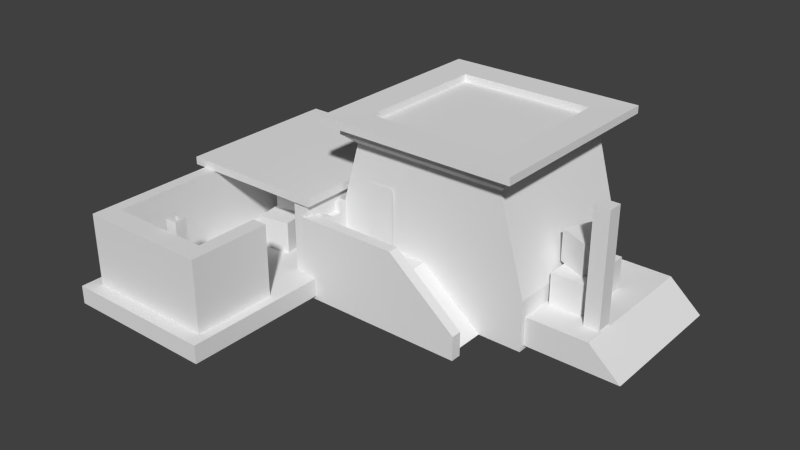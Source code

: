 # Source: harmeria_Egipcia.blend  (saved by Blender 2.70.0; exported with 4.5.12 LTS)
import bpy
from mathutils import Matrix  # noqa: F401  (used for matrix-valued properties, if any)

bpy.ops.wm.read_factory_settings(use_empty=True)
scene = bpy.context.scene
scene.name = 'Scene'

# ---- collections
col_collection_1 = bpy.data.collections.new('Collection 1'); scene.collection.children.link(col_collection_1)

# ---- world
world_world = bpy.data.worlds.new('World'); scene.world = world_world
world_world.color = (0.05088, 0.05088, 0.05088)
world_world.use_sun_shadow = False
world_world.sun_shadow_jitter_overblur = 0.0
world_world.cycles.sampling_method = 'MANUAL'
world_world.cycles.sample_map_resolution = 256

# ---- meshes
me_cube_013 = bpy.data.meshes.new('Cube.013')
me_cube_013.from_pydata([(-1.0, -1.0, -1.0), (-1.0, 1.0, -1.0), (1.0, 1.0, -1.0), (1.0, -1.0, -1.0), (-1.0, -1.0, 1.0), (-1.0, 1.0, 1.0), (1.0, 1.0, 1.0), (1.0, -1.0, 1.0)], [], [(4, 5, 1, 0), (5, 6, 2, 1), (6, 7, 3, 2), (7, 4, 0, 3), (0, 1, 2, 3), (7, 6, 5, 4)])
_uv = me_cube_013.uv_layers.new(name='UVMap')
_uv.uv.foreach_set('vector', [0.4103, 0.3962, 0.3697, 0.3962, 0.3697, 0.003335, 0.4103, 0.003335, 0.4099, 0.4003, 0.3706, 0.4003, 0.3706, 1.987e-08, 0.4099, 0.0, 0.4103, 0.3946, 0.3686, 0.3942, 0.3688, 0.002952, 0.4104, 0.003328, 0.4123, 0.4031, 0.3693, 0.4029, 0.3694, 0.001706, 0.4123, 0.001927, 0.6656, 0.4758, 0.6753, 0.4758, 0.6753, 0.4943, 0.6656, 0.4943, 0.6667, 0.6667, 1.0, 0.6667, 1.0, 1.0, 0.6667, 1.0])
me_cube_013.use_remesh_preserve_volume = False
me_cube_013.use_remesh_preserve_attributes = False
me_cube_013.use_mirror_vertex_groups = False
me_cube_013.update()
me_cube = bpy.data.meshes.new('Cube')
me_cube.from_pydata([(-0.6078, -0.3621, -1.0), (-0.6078, 0.3621, -1.0), (0.6078, 0.3621, -1.0), (0.6078, -0.3621, -1.0), (-0.3945, -0.3621, 1.712), (-0.3945, 0.3621, 1.712), (0.3945, 0.3621, 1.712), (0.3945, -0.3621, 1.712), (-0.3945, -0.3621, -0.1119), (-0.3945, 0.3621, -0.1119), (0.3945, 0.3621, -0.1119), (0.3945, -0.3621, -0.1119), (-0.6078, -0.3621, -1.17), (-0.6078, 0.3621, -1.17), (0.6078, 0.3621, -1.17), (0.6078, -0.3621, -1.17), (-0.2126, -0.1951, 1.719), (-0.2126, 0.1951, 1.719), (0.2126, 0.1951, 1.719), (0.2126, -0.1951, 1.719), (-0.2126, -0.1951, 0.9862), (-0.2126, 0.1951, 0.9862), (0.2126, 0.1951, 0.9862), (0.2126, -0.1951, 0.9862)], [], [(8, 9, 1, 0), (9, 10, 2, 1), (10, 11, 3, 2), (11, 8, 0, 3), (4, 5, 9, 8), (7, 6, 18, 19), (5, 6, 10, 9), (6, 7, 11, 10), (7, 4, 8, 11), (3, 0, 12, 15), (1, 2, 14, 13), (2, 3, 15, 14), (0, 1, 13, 12), (17, 16, 20, 21), (5, 4, 16, 17), (4, 7, 19, 16), (6, 5, 17, 18), (23, 22, 21, 20), (16, 19, 23, 20), (19, 18, 22, 23), (18, 17, 21, 22)])
_uv = me_cube.uv_layers.new(name='UVMap')
_uv.uv.foreach_set('vector', [0.2491, 0.1971, 4.995e-05, 0.1971, 5.011e-05, 0.05853, 0.2491, 0.05853, 0.2752, 0.2582, 0.07408, 0.2582, 6.494e-05, 0.05905, 0.3492, 0.05905, 0.2491, 0.2152, 4.991e-05, 0.2152, 4.996e-05, 0.05853, 0.2491, 0.05853, 0.2782, 0.2461, 0.07408, 0.2461, 6.494e-05, 0.05905, 0.3522, 0.05905, 0.2491, 0.4911, 4.991e-05, 0.4911, 4.995e-05, 0.1971, 0.2491, 0.1971, 0.1524, 0.1007, 0.3528, 0.1007, 0.3066, 0.1511, 0.1986, 0.1511, 0.2752, 0.4911, 0.07408, 0.4911, 0.07408, 0.2582, 0.2752, 0.2582, 0.2491, 0.4972, 5.011e-05, 0.4972, 4.991e-05, 0.2152, 0.2491, 0.2152, 0.2782, 0.485, 0.07408, 0.485, 0.07408, 0.2461, 0.2782, 0.2461, 0.3522, 0.05905, 6.494e-05, 0.05905, 6.494e-05, 6.511e-05, 0.3522, 6.494e-05, 0.3492, 0.05905, 6.494e-05, 0.05905, 6.498e-05, 6.498e-05, 0.3492, 6.494e-05, 0.2491, 0.05853, 4.996e-05, 0.05853, 5.002e-05, 4.991e-05, 0.2491, 5.024e-05, 0.2491, 0.05853, 5.011e-05, 0.05853, 5.019e-05, 4.991e-05, 0.2491, 5.028e-05, 0.9365, 0.9567, 0.8285, 0.9567, 0.8285, 0.7542, 0.9365, 0.7542, 0.3528, 0.3191, 0.1524, 0.3191, 0.1986, 0.2688, 0.3066, 0.2688, 0.1524, 0.3191, 0.1524, 0.1007, 0.1986, 0.1511, 0.1986, 0.2688, 0.3528, 0.1007, 0.3528, 0.3191, 0.3066, 0.2688, 0.3066, 0.1511, 0.6929, 0.5714, 0.6977, 0.5714, 0.6977, 0.5794, 0.6929, 0.5794, 0.8221, 0.969, 0.8221, 0.748, 0.9354, 0.748, 0.9354, 0.969, 0.9431, 0.7396, 0.9431, 0.9444, 0.8386, 0.9444, 0.8386, 0.7396, 0.8261, 0.9733, 0.8261, 0.7669, 0.9339, 0.7669, 0.9339, 0.9733])
me_cube.use_remesh_preserve_volume = False
me_cube.use_remesh_preserve_attributes = False
me_cube.use_mirror_vertex_groups = False
me_cube.update()
me_cube_004 = bpy.data.meshes.new('Cube.004')
me_cube_004.from_pydata([(-1.0, -1.0, -1.0), (-1.0, 1.0, -1.0), (1.0, 1.0, -1.0), (1.0, -1.0, -1.0), (-1.0, -1.0, 1.0), (-1.0, 1.0, 1.0), (1.0, 1.0, 1.0), (1.0, -1.0, 1.0)], [], [(4, 5, 1, 0), (5, 6, 2, 1), (6, 7, 3, 2), (7, 4, 0, 3), (0, 1, 2, 3), (7, 6, 5, 4)])
_uv = me_cube_004.uv_layers.new(name='UVMap')
_uv.uv.foreach_set('vector', [0.7194, 0.5841, 0.7514, 0.5841, 0.7514, 0.6719, 0.7194, 0.6719, 0.5497, 0.5574, 0.5817, 0.5574, 0.5817, 0.6452, 0.5497, 0.6452, 0.7194, 0.5841, 0.7514, 0.5841, 0.7514, 0.6719, 0.7194, 0.6719, 0.5497, 0.5574, 0.5817, 0.5574, 0.5817, 0.6452, 0.5497, 0.6452, 0.7194, 0.5841, 0.7514, 0.5841, 0.7514, 0.6719, 0.7194, 0.6719, 0.7194, 0.5841, 0.7514, 0.5841, 0.7514, 0.6719, 0.7194, 0.6719])
me_cube_004.use_remesh_preserve_volume = False
me_cube_004.use_remesh_preserve_attributes = False
me_cube_004.use_mirror_vertex_groups = False
me_cube_004.update()
me_cube_003 = bpy.data.meshes.new('Cube.003')
me_cube_003.from_pydata([(-1.0, -1.0, -1.0), (-1.0, 1.0, -1.0), (1.0, 1.0, -1.0), (1.0, -1.0, -1.0), (-1.0, -1.0, 1.0), (-1.0, 1.0, 1.0), (1.0, 1.0, 1.0), (1.0, -1.0, 1.0)], [], [(4, 5, 1, 0), (5, 6, 2, 1), (6, 7, 3, 2), (7, 4, 0, 3), (7, 6, 5, 4)])
_uv = me_cube_003.uv_layers.new(name='UVMap')
_uv.uv.foreach_set('vector', [0.7194, 0.5841, 0.7514, 0.5841, 0.7514, 0.6719, 0.7194, 0.6719, 0.5497, 0.5574, 0.5817, 0.5574, 0.5817, 0.6452, 0.5497, 0.6452, 0.7194, 0.5841, 0.7514, 0.5841, 0.7514, 0.6719, 0.7194, 0.6719, 0.5497, 0.5574, 0.5817, 0.5574, 0.5817, 0.6452, 0.5497, 0.6452, 0.7194, 0.5841, 0.7514, 0.5841, 0.7514, 0.6719, 0.7194, 0.6719])
me_cube_003.use_remesh_preserve_volume = False
me_cube_003.use_remesh_preserve_attributes = False
me_cube_003.use_mirror_vertex_groups = False
me_cube_003.update()
me_cube_000 = bpy.data.meshes.new('Cube.000')
me_cube_000.from_pydata([(-1.0, -1.0, -1.0), (-1.0, 1.0, -1.0), (1.0, 1.0, -1.0), (1.0, -1.0, -1.0), (-1.0, -1.0, 1.0), (-1.0, 1.0, 1.0), (1.0, 1.0, 1.0), (1.0, -1.0, 1.0)], [], [(4, 5, 1, 0), (5, 6, 2, 1), (6, 7, 3, 2), (7, 4, 0, 3), (7, 6, 5, 4)])
_uv = me_cube_000.uv_layers.new(name='UVMap')
_uv.uv.foreach_set('vector', [0.7194, 0.5841, 0.7514, 0.5841, 0.7514, 0.6719, 0.7194, 0.6719, 0.5497, 0.5574, 0.5817, 0.5574, 0.5817, 0.6452, 0.5497, 0.6452, 0.7194, 0.5841, 0.7514, 0.5841, 0.7514, 0.6719, 0.7194, 0.6719, 0.5497, 0.5574, 0.5817, 0.5574, 0.5817, 0.6452, 0.5497, 0.6452, 0.7194, 0.5841, 0.7514, 0.5841, 0.7514, 0.6719, 0.7194, 0.6719])
me_cube_000.use_remesh_preserve_volume = False
me_cube_000.use_remesh_preserve_attributes = False
me_cube_000.use_mirror_vertex_groups = False
me_cube_000.update()
me_cube_001 = bpy.data.meshes.new('Cube.001')
me_cube_001.from_pydata([(-1.0, -1.0, -1.0), (-1.0, 1.0, -1.0), (1.0, 1.0, -1.0), (1.0, -1.0, -1.0), (-1.0, -1.0, 1.0), (-1.0, 1.0, 1.0), (1.0, 1.0, 1.0), (1.0, -1.0, 1.0), (-0.601, -0.601, 1.568), (-0.601, 0.601, 1.568), (0.601, 0.601, 1.568), (0.601, -0.601, 1.568), (-0.7726, -0.7726, 2.152), (-0.7726, 0.7726, 2.152), (0.7726, 0.7726, 2.152), (0.7726, -0.7726, 2.152), (-0.7726, -0.7726, 4.171), (-0.7726, 0.7726, 4.171), (0.7726, 0.7726, 4.171), (0.7726, -0.7726, 4.171), (-1.779, -0.7726, 3.09), (-1.779, 0.7726, 3.09), (-1.779, -0.7726, 4.171), (-1.779, 0.7726, 4.171), (0.7726, 0.0, 2.152), (0.7726, 0.0, 4.171), (0.7726, -0.7726, 3.161), (0.7726, 0.7726, 3.161), (1.131, 0.6788, 2.274), (1.131, -0.6788, 2.274), (1.131, 0.6788, 4.048), (1.131, -0.6788, 4.048), (1.753, 0.4177, 2.615), (1.753, -0.4177, 2.615), (1.753, 0.4177, 3.707), (1.753, -0.4177, 3.707), (1.131, 0.0, 2.274), (1.131, 0.0, 4.048), (1.131, -0.6788, 3.161), (1.131, 0.6788, 3.161), (1.753, 0.0, 2.615), (1.753, 0.0, 3.707), (1.753, -0.4177, 3.161), (1.753, 0.4177, 3.161), (1.543, 0.4177, 2.615), (1.543, 0.4177, 3.707), (1.543, -0.4177, 3.707), (1.543, -0.4177, 2.615), (1.543, 0.4177, 3.161), (1.967, 0.0, 3.161), (1.543, 0.0, 3.707), (1.543, -0.4177, 3.161), (1.543, 0.0, 2.615)], [], [(4, 5, 1), (5, 6, 2), (6, 7, 3), (7, 4, 0), (0, 1, 2), (4, 7, 11), (8, 11, 15), (6, 5, 9), (7, 6, 10), (5, 4, 8), (13, 12, 20), (14, 10, 13), (10, 9, 13), (9, 8, 12), (25, 17, 16), (26, 16, 12), (23, 21, 22), (21, 20, 22), (16, 22, 20), (16, 17, 23), (17, 13, 21), (24, 36, 29), (24, 14, 28), (25, 37, 30), (26, 38, 31), (26, 15, 29), (25, 19, 31), (27, 18, 30), (27, 39, 28), (48, 45, 34), (43, 34, 41), (50, 46, 35), (51, 47, 33), (52, 44, 32), (44, 48, 43), (39, 48, 44), (39, 30, 45), (42, 49, 41), (40, 49, 42), (40, 32, 43), (45, 50, 41), (37, 50, 45), (37, 31, 46), (46, 51, 42), (38, 51, 46), (38, 29, 47), (47, 52, 40), (36, 52, 47), (36, 28, 44), (0, 4, 1), (1, 5, 2), (2, 6, 3), (3, 7, 0), (3, 0, 2), (8, 4, 11), (12, 8, 15), (10, 6, 9), (11, 7, 10), (9, 5, 8), (21, 13, 20), (10, 24, 11), (10, 14, 24), (24, 15, 11), (13, 9, 12), (16, 19, 25), (25, 18, 17), (15, 26, 12), (19, 16, 26), (27, 14, 13), (18, 27, 17), (27, 13, 17), (12, 16, 20), (22, 16, 23), (23, 17, 21), (15, 24, 29), (36, 24, 28), (18, 25, 30), (19, 26, 31), (38, 26, 29), (37, 25, 31), (39, 27, 30), (14, 27, 28), (43, 48, 34), (49, 43, 41), (41, 50, 35), (42, 51, 33), (40, 52, 32), (32, 44, 43), (28, 39, 44), (48, 39, 45), (35, 42, 41), (33, 40, 42), (49, 40, 43), (34, 45, 41), (30, 37, 45), (50, 37, 46), (35, 46, 42), (31, 38, 46), (51, 38, 47), (33, 47, 40), (29, 36, 47), (52, 36, 44)])
_uv = me_cube_001.uv_layers.new(name='UVMap')
_uv.uv.foreach_set('vector', [0.6771, 0.5579, 0.674, 0.5579, 0.674, 0.5547, 0.669, 0.5559, 0.669, 0.559, 0.6659, 0.559, 0.6771, 0.566, 0.674, 0.566, 0.674, 0.5629, 0.6709, 0.5645, 0.6709, 0.5614, 0.674, 0.5614, 0.6803, 0.5629, 0.6803, 0.5661, 0.6771, 0.5661, 0.6709, 0.5614, 0.6709, 0.5645, 0.67, 0.564, 0.67, 0.5621, 0.67, 0.564, 0.6691, 0.5642, 0.669, 0.559, 0.669, 0.5559, 0.6699, 0.5566, 0.674, 0.566, 0.6771, 0.566, 0.6765, 0.5669, 0.674, 0.5579, 0.6771, 0.5579, 0.6765, 0.5587, 0.6744, 0.5596, 0.6768, 0.5596, 0.6768, 0.5612, 0.6708, 0.5587, 0.6699, 0.5584, 0.6708, 0.5563, 0.6699, 0.5584, 0.6699, 0.5566, 0.6708, 0.5563, 0.6746, 0.5587, 0.6765, 0.5587, 0.6768, 0.5596, 0.6699, 0.5671, 0.6675, 0.5683, 0.6675, 0.5659, 0.6675, 0.5642, 0.6659, 0.5619, 0.6691, 0.5618, 0.6744, 0.5629, 0.6744, 0.5612, 0.6768, 0.5629, 0.6744, 0.5612, 0.6768, 0.5612, 0.6768, 0.5629, 0.6659, 0.5619, 0.6659, 0.5603, 0.6676, 0.5603, 0.6675, 0.5659, 0.6675, 0.5683, 0.6659, 0.5683, 0.674, 0.5563, 0.6708, 0.5563, 0.6723, 0.5547, 0.6777, 0.556, 0.6782, 0.5558, 0.6787, 0.5567, 0.6777, 0.556, 0.6771, 0.555, 0.6777, 0.5548, 0.6699, 0.5671, 0.6705, 0.5671, 0.6705, 0.5681, 0.6675, 0.5642, 0.6675, 0.5648, 0.6661, 0.5648, 0.6675, 0.5642, 0.6691, 0.5642, 0.6689, 0.5648, 0.6699, 0.5671, 0.6699, 0.5659, 0.6705, 0.566, 0.6724, 0.5587, 0.674, 0.5587, 0.6738, 0.5593, 0.6724, 0.5587, 0.6724, 0.5593, 0.671, 0.5593, 0.6724, 0.56, 0.6733, 0.56, 0.6733, 0.5603, 0.6785, 0.5621, 0.6785, 0.5629, 0.6778, 0.5629, 0.6712, 0.5671, 0.6712, 0.5664, 0.6715, 0.5664, 0.6675, 0.5655, 0.6684, 0.5655, 0.6684, 0.5658, 0.6788, 0.5555, 0.6785, 0.5549, 0.6788, 0.5547, 0.6716, 0.56, 0.6724, 0.56, 0.6724, 0.5603, 0.6724, 0.5593, 0.6724, 0.56, 0.6716, 0.56, 0.6724, 0.5593, 0.6738, 0.5593, 0.6733, 0.56, 0.6771, 0.5621, 0.6778, 0.5621, 0.6778, 0.5629, 0.6778, 0.5612, 0.6778, 0.5621, 0.6771, 0.5621, 0.6778, 0.5612, 0.6785, 0.5612, 0.6785, 0.5621, 0.6712, 0.5677, 0.6712, 0.5671, 0.6715, 0.5671, 0.6705, 0.5671, 0.6712, 0.5671, 0.6712, 0.5677, 0.6705, 0.5671, 0.6705, 0.566, 0.6712, 0.5664, 0.6667, 0.5655, 0.6675, 0.5655, 0.6675, 0.5658, 0.6675, 0.5648, 0.6675, 0.5655, 0.6667, 0.5655, 0.6675, 0.5648, 0.6689, 0.5648, 0.6684, 0.5655, 0.6791, 0.556, 0.6788, 0.5555, 0.6791, 0.5553, 0.6782, 0.5558, 0.6788, 0.5555, 0.6791, 0.556, 0.6782, 0.5558, 0.6777, 0.5548, 0.6785, 0.5549, 0.6771, 0.5547, 0.6771, 0.5579, 0.674, 0.5547, 0.6659, 0.5559, 0.669, 0.5559, 0.6659, 0.559, 0.6771, 0.5629, 0.6771, 0.566, 0.674, 0.5629, 0.674, 0.5645, 0.6709, 0.5645, 0.674, 0.5614, 0.6771, 0.5629, 0.6803, 0.5629, 0.6771, 0.5661, 0.67, 0.5621, 0.6709, 0.5614, 0.67, 0.564, 0.6691, 0.5618, 0.67, 0.5621, 0.6691, 0.5642, 0.6699, 0.5584, 0.669, 0.559, 0.6699, 0.5566, 0.6746, 0.5669, 0.674, 0.566, 0.6765, 0.5669, 0.6746, 0.5587, 0.674, 0.5579, 0.6765, 0.5587, 0.6744, 0.5612, 0.6744, 0.5596, 0.6768, 0.5612, 0.6765, 0.5669, 0.6756, 0.5678, 0.6746, 0.5669, 0.6765, 0.5669, 0.6768, 0.5678, 0.6756, 0.5678, 0.6756, 0.5678, 0.6744, 0.5678, 0.6746, 0.5669, 0.6744, 0.5596, 0.6746, 0.5587, 0.6768, 0.5596, 0.6675, 0.5659, 0.6699, 0.5659, 0.6699, 0.5671, 0.6699, 0.5671, 0.6699, 0.5683, 0.6675, 0.5683, 0.6691, 0.5642, 0.6675, 0.5642, 0.6691, 0.5618, 0.6659, 0.5643, 0.6659, 0.5619, 0.6675, 0.5642, 0.6724, 0.5587, 0.6708, 0.5587, 0.6708, 0.5563, 0.674, 0.5587, 0.6724, 0.5587, 0.674, 0.5563, 0.6724, 0.5587, 0.6708, 0.5563, 0.674, 0.5563, 0.6691, 0.5618, 0.6659, 0.5619, 0.6676, 0.5603, 0.6659, 0.5659, 0.6675, 0.5659, 0.6659, 0.5683, 0.674, 0.5547, 0.674, 0.5563, 0.6723, 0.5547, 0.6782, 0.5571, 0.6777, 0.556, 0.6787, 0.5567, 0.6782, 0.5558, 0.6777, 0.556, 0.6777, 0.5548, 0.6699, 0.5683, 0.6699, 0.5671, 0.6705, 0.5681, 0.6659, 0.5643, 0.6675, 0.5642, 0.6661, 0.5648, 0.6675, 0.5648, 0.6675, 0.5642, 0.6689, 0.5648, 0.6705, 0.5671, 0.6699, 0.5671, 0.6705, 0.566, 0.6724, 0.5593, 0.6724, 0.5587, 0.6738, 0.5593, 0.6708, 0.5587, 0.6724, 0.5587, 0.671, 0.5593, 0.6724, 0.5603, 0.6724, 0.56, 0.6733, 0.5603, 0.6778, 0.5621, 0.6785, 0.5621, 0.6778, 0.5629, 0.6715, 0.5671, 0.6712, 0.5671, 0.6715, 0.5664, 0.6675, 0.5658, 0.6675, 0.5655, 0.6684, 0.5658, 0.6791, 0.5553, 0.6788, 0.5555, 0.6788, 0.5547, 0.6716, 0.5603, 0.6716, 0.56, 0.6724, 0.5603, 0.671, 0.5593, 0.6724, 0.5593, 0.6716, 0.56, 0.6724, 0.56, 0.6724, 0.5593, 0.6733, 0.56, 0.6771, 0.5629, 0.6771, 0.5621, 0.6778, 0.5629, 0.6771, 0.5612, 0.6778, 0.5612, 0.6771, 0.5621, 0.6778, 0.5621, 0.6778, 0.5612, 0.6785, 0.5621, 0.6715, 0.5677, 0.6712, 0.5677, 0.6715, 0.5671, 0.6705, 0.5681, 0.6705, 0.5671, 0.6712, 0.5677, 0.6712, 0.5671, 0.6705, 0.5671, 0.6712, 0.5664, 0.6667, 0.5659, 0.6667, 0.5655, 0.6675, 0.5658, 0.6661, 0.5648, 0.6675, 0.5648, 0.6667, 0.5655, 0.6675, 0.5655, 0.6675, 0.5648, 0.6684, 0.5655, 0.6794, 0.5559, 0.6791, 0.556, 0.6791, 0.5553, 0.6787, 0.5567, 0.6782, 0.5558, 0.6791, 0.556, 0.6788, 0.5555, 0.6782, 0.5558, 0.6785, 0.5549])
me_cube_001.use_remesh_preserve_volume = False
me_cube_001.use_remesh_preserve_attributes = False
me_cube_001.use_mirror_vertex_groups = False
me_cube_001.update()
me_cube_018 = bpy.data.meshes.new('Cube.018')
me_cube_018.from_pydata([(-1.0, -1.0, -1.0), (-1.0, 1.0, -1.0), (1.0, 1.0, -1.0), (1.0, -1.0, -1.0), (-1.0, -1.0, 1.0), (-1.0, 1.0, 1.0), (1.0, 1.0, 1.0), (1.0, -1.0, 1.0)], [], [(4, 5, 1, 0), (5, 6, 2, 1), (6, 7, 3, 2), (7, 4, 0, 3), (7, 6, 5, 4)])
_uv = me_cube_018.uv_layers.new(name='UVMap')
_uv.uv.foreach_set('vector', [0.3866, 0.652, 0.497, 0.652, 0.497, 0.7345, 0.3866, 0.7345, 0.3821, 0.6613, 0.4942, 0.6613, 0.4942, 0.7438, 0.3821, 0.7438, 0.497, 0.7391, 0.3796, 0.7391, 0.3796, 0.6474, 0.497, 0.6474, 0.5004, 0.738, 0.3819, 0.738, 0.3819, 0.62, 0.5004, 0.62, 0.4993, 0.5067, 0.4993, 0.7424, 0.3797, 0.7424, 0.3797, 0.5067])
me_cube_018.use_remesh_preserve_volume = False
me_cube_018.use_remesh_preserve_attributes = False
me_cube_018.use_mirror_vertex_groups = False
me_cube_018.update()
me_cube_017 = bpy.data.meshes.new('Cube.017')
me_cube_017.from_pydata([(-1.0, -1.0, -1.0), (-1.0, 1.0, -1.0), (1.0, 1.0, -1.0), (1.0, -1.0, -1.0), (-1.0, -1.0, 1.0), (-1.0, 1.0, 1.0), (1.0, 1.0, 1.0), (1.0, -1.0, 1.0)], [], [(4, 5, 1, 0), (5, 6, 2, 1), (6, 7, 3, 2), (7, 4, 0, 3), (0, 1, 2, 3), (7, 6, 5, 4)])
_uv = me_cube_017.uv_layers.new(name='UVMap')
_uv.uv.foreach_set('vector', [0.7194, 0.5841, 0.7514, 0.5841, 0.7514, 0.6719, 0.7194, 0.6719, 0.5497, 0.5574, 0.5817, 0.5574, 0.5817, 0.6452, 0.5497, 0.6452, 0.7194, 0.5841, 0.7514, 0.5841, 0.7514, 0.6719, 0.7194, 0.6719, 0.5497, 0.5574, 0.5817, 0.5574, 0.5817, 0.6452, 0.5497, 0.6452, 0.7194, 0.5841, 0.7514, 0.5841, 0.7514, 0.6719, 0.7194, 0.6719, 0.7194, 0.5841, 0.7514, 0.5841, 0.7514, 0.6719, 0.7194, 0.6719])
me_cube_017.use_remesh_preserve_volume = False
me_cube_017.use_remesh_preserve_attributes = False
me_cube_017.use_mirror_vertex_groups = False
me_cube_017.update()
me_cube_016 = bpy.data.meshes.new('Cube.016')
me_cube_016.from_pydata([(-1.0, -1.0, -1.0), (-1.0, 1.0, -1.0), (1.0, 1.0, -1.0), (1.0, -1.0, -1.0), (-1.0, -1.0, 1.0), (-1.0, 1.0, 1.0), (1.0, 1.0, 1.0), (1.0, -1.0, 1.0)], [], [(4, 5, 1, 0), (5, 6, 2, 1), (6, 7, 3, 2), (7, 4, 0, 3), (7, 6, 5, 4)])
_uv = me_cube_016.uv_layers.new(name='UVMap')
_uv.uv.foreach_set('vector', [0.7194, 0.5841, 0.7514, 0.5841, 0.7514, 0.6719, 0.7194, 0.6719, 0.5497, 0.5574, 0.5817, 0.5574, 0.5817, 0.6452, 0.5497, 0.6452, 0.7194, 0.5841, 0.7514, 0.5841, 0.7514, 0.6719, 0.7194, 0.6719, 0.5497, 0.5574, 0.5817, 0.5574, 0.5817, 0.6452, 0.5497, 0.6452, 0.7194, 0.5841, 0.7514, 0.5841, 0.7514, 0.6719, 0.7194, 0.6719])
me_cube_016.use_remesh_preserve_volume = False
me_cube_016.use_remesh_preserve_attributes = False
me_cube_016.use_mirror_vertex_groups = False
me_cube_016.update()
me_cube_015 = bpy.data.meshes.new('Cube.015')
me_cube_015.from_pydata([(-1.0, -1.0, -1.0), (-1.0, 1.0, -1.0), (1.0, 1.0, -1.0), (1.0, -1.0, -1.0), (-1.0, -1.0, 1.0), (-1.0, 1.0, 1.0), (1.0, 1.0, 1.0), (1.0, -1.0, 1.0)], [], [(4, 5, 1, 0), (5, 6, 2, 1), (6, 7, 3, 2), (7, 4, 0, 3), (7, 6, 5, 4)])
_uv = me_cube_015.uv_layers.new(name='UVMap')
_uv.uv.foreach_set('vector', [0.7194, 0.5841, 0.7514, 0.5841, 0.7514, 0.6719, 0.7194, 0.6719, 0.5497, 0.5574, 0.5817, 0.5574, 0.5817, 0.6452, 0.5497, 0.6452, 0.7194, 0.5841, 0.7514, 0.5841, 0.7514, 0.6719, 0.7194, 0.6719, 0.5497, 0.5574, 0.5817, 0.5574, 0.5817, 0.6452, 0.5497, 0.6452, 0.7194, 0.5841, 0.7514, 0.5841, 0.7514, 0.6719, 0.7194, 0.6719])
me_cube_015.use_remesh_preserve_volume = False
me_cube_015.use_remesh_preserve_attributes = False
me_cube_015.use_mirror_vertex_groups = False
me_cube_015.update()
me_cube_014 = bpy.data.meshes.new('Cube.014')
me_cube_014.from_pydata([(-1.0, -1.0, -1.0), (-1.0, 1.0, -1.0), (1.0, 1.0, -1.0), (1.0, -1.0, -1.0), (-1.0, -1.0, 1.0), (-1.0, 1.0, 1.0), (1.0, 1.0, 1.0), (1.0, -1.0, 1.0)], [], [(4, 5, 1, 0), (5, 6, 2, 1), (6, 7, 3, 2), (0, 1, 2, 3), (7, 6, 5, 4)])
_uv = me_cube_014.uv_layers.new(name='UVMap')
_uv.uv.foreach_set('vector', [0.7532, 0.7131, 0.9999, 0.7131, 0.9999, 0.9999, 0.7532, 0.9999, 0.7536, 0.7201, 0.9999, 0.7201, 0.9999, 0.9999, 0.7536, 0.9999, 0.9999, 0.9999, 0.7568, 0.9999, 0.7568, 0.7277, 0.9999, 0.7277, 0.7507, 0.7196, 1.0, 0.7196, 1.0, 0.9989, 0.7507, 0.9989, 0.7511, 0.7208, 0.9993, 0.7208, 0.9993, 1.001, 0.7511, 1.001])
me_cube_014.use_remesh_preserve_volume = False
me_cube_014.use_remesh_preserve_attributes = False
me_cube_014.use_mirror_vertex_groups = False
me_cube_014.update()
me_plane_002 = bpy.data.meshes.new('Plane.002')
me_plane_002.from_pydata([(-1.0, -1.0, 0.0), (1.0, -1.0, 0.0), (-1.0, 1.0, 0.0), (1.0, 1.0, 0.0), (-1.0, 0.8181, 0.0), (1.0, 0.7589, 0.0), (-0.8133, 0.8125, 0.0), (-0.8667, -1.0, 0.0), (0.7703, -1.0, 0.0), (0.7415, 0.7666, 0.0), (0.1708, 1.0, 0.0), (0.1398, 0.7843, 0.0), (-0.487, 1.0, 0.0), (-0.3912, 0.8001, 0.0), (-1.0, -1.0, 0.5933), (1.0, -1.0, 0.5933), (-1.0, 1.0, 0.5933), (1.0, 1.0, 0.5933), (-1.0, 0.8181, 0.5933), (1.0, 0.7589, 0.5933), (-0.8133, 0.8125, 0.5933), (-0.8667, -1.0, 0.5933), (0.7703, -1.0, 0.5933), (0.7415, 0.7666, 0.5933), (0.1708, 1.0, 0.5933), (0.1398, 0.7843, 0.5933), (-0.487, 1.0, 0.5933), (-0.3912, 0.8001, 0.5933), (-0.6959, -1.0, 1.292), (0.6621, -1.0, 1.292), (-0.6959, 1.0, 1.292), (0.6621, 1.0, 1.292), (-0.6959, 0.8181, 1.292), (0.6621, 0.7589, 1.292), (-0.5691, 0.8125, 1.292), (-0.6053, -1.0, 1.292), (0.5062, -1.0, 1.292), (0.4866, 0.7666, 1.292), (0.09913, 1.0, 1.292), (0.07806, 0.7843, 1.292), (-0.3476, 1.0, 1.292), (-0.2825, 0.8001, 1.292)], [], [(27, 26, 40, 41), (23, 22, 36, 37), (19, 17, 31, 33), (17, 24, 38, 31), (11, 9, 23, 25), (12, 2, 16, 26), (13, 12, 26, 27), (3, 10, 24, 17), (5, 3, 17, 19), (9, 8, 22, 23), (6, 13, 27, 20), (1, 5, 19, 15), (4, 0, 14, 18), (10, 11, 25, 24), (7, 6, 20, 21), (2, 4, 18, 16), (20, 27, 41, 34), (15, 19, 33, 29), (18, 14, 28, 32), (24, 25, 39, 38), (21, 20, 34, 35), (16, 18, 32, 30), (25, 23, 37, 39), (26, 16, 30, 40)])
_uv = me_plane_002.uv_layers.new(name='UVMap')
_uv.uv.foreach_set('vector', [0.6749, 0.1335, 0.6387, 0.1332, 0.6401, 0.01312, 0.6757, 0.0132, 0.6231, 0.2689, 0.6232, 0.01865, 0.7392, 0.01685, 0.7392, 0.2672, 0.6188, 0.1713, 0.6188, 0.1297, 0.7429, 0.1245, 0.7429, 0.1661, 0.545, 0.1296, 0.6888, 0.1375, 0.6945, 0.2594, 0.5969, 0.254, 0.6171, 0.2487, 0.5127, 0.2537, 0.5078, 0.1508, 0.6122, 0.1458, 0.7415, 0.2461, 0.6529, 0.2557, 0.6419, 0.1532, 0.7305, 0.1437, 0.6757, 0.2364, 0.6395, 0.2361, 0.6387, 0.1332, 0.6749, 0.1335, 0.5507, 0.02668, 0.6945, 0.03466, 0.6888, 0.1375, 0.545, 0.1296, 0.5159, 0.1708, 0.5159, 0.1292, 0.6188, 0.1297, 0.6188, 0.1713, 0.5206, 0.2693, 0.5207, 0.01906, 0.6232, 0.01865, 0.6231, 0.2689, 0.6545, 0.04369, 0.7276, 0.04984, 0.7189, 0.1525, 0.6459, 0.1464, 0.5113, 0.2733, 0.5113, 0.008578, 0.6142, 0.009007, 0.6142, 0.2738, 0.5086, 0.2631, 0.5086, 0.004264, 0.6111, 0.003953, 0.6111, 0.2628, 0.6085, 0.05072, 0.6461, 0.05037, 0.646, 0.1529, 0.6083, 0.1532, 0.513, 0.2646, 0.5129, 0.002512, 0.6158, 0.003009, 0.6159, 0.2651, 0.504, 0.1553, 0.504, 0.1238, 0.6065, 0.1234, 0.6065, 0.155, 0.6459, 0.1464, 0.7189, 0.1525, 0.7276, 0.275, 0.678, 0.2709, 0.6142, 0.2738, 0.6142, 0.009007, 0.7382, 0.004495, 0.7382, 0.2692, 0.6111, 0.2628, 0.6111, 0.003953, 0.7373, 0.005131, 0.7373, 0.264, 0.6083, 0.1532, 0.646, 0.1529, 0.6461, 0.2725, 0.6086, 0.2727, 0.6159, 0.2651, 0.6158, 0.003009, 0.735, 0.007089, 0.735, 0.2694, 0.6065, 0.155, 0.6065, 0.1234, 0.7326, 0.1248, 0.7326, 0.1564, 0.6122, 0.1458, 0.5078, 0.1508, 0.5462, 0.02745, 0.6171, 0.02407, 0.7305, 0.1437, 0.6419, 0.1532, 0.6814, 0.0269, 0.7415, 0.02041])
me_plane_002.use_remesh_preserve_volume = False
me_plane_002.use_remesh_preserve_attributes = False
me_plane_002.use_mirror_vertex_groups = False
me_plane_002.update()
me_cube_012 = bpy.data.meshes.new('Cube.012')
me_cube_012.from_pydata([(-1.1, 1.0, -1.0), (1.193, 1.0, -1.0), (-1.1, -1.0, 1.0), (-1.1, 1.0, 1.0), (1.193, 1.0, 1.0), (1.193, -1.0, 1.0)], [], [(3, 4, 1, 0), (5, 4, 3, 2)])
_uv = me_cube_012.uv_layers.new(name='UVMap')
_uv.uv.foreach_set('vector', [0.441, 0.3938, 0.4398, 0.001558, 0.4735, 0.001531, 0.4739, 0.3918, 0.4185, 0.004544, 0.495, 0.004544, 0.495, 0.3981, 0.4185, 0.3981])
me_cube_012.use_remesh_preserve_volume = False
me_cube_012.use_remesh_preserve_attributes = False
me_cube_012.use_mirror_vertex_groups = False
me_cube_012.update()
me_cube_011 = bpy.data.meshes.new('Cube.011')
me_cube_011.from_pydata([(-1.0, -1.13, -1.0), (-1.0, 1.0, -1.0), (1.0, 1.0, -1.0), (1.0, -1.13, -1.0), (-1.0, -1.13, 1.0), (-1.0, 1.0, 1.0), (1.0, 1.0, 1.0), (1.0, -1.13, 1.0)], [], [(4, 5, 1, 0), (5, 6, 2, 1), (6, 7, 3, 2), (7, 4, 0, 3), (0, 1, 2, 3), (7, 6, 5, 4)])
_uv = me_cube_011.uv_layers.new(name='UVMap')
_uv.uv.foreach_set('vector', [0.7476, 0.8125, 0.507, 0.8125, 0.507, 0.855, 0.7476, 0.855, 0.7433, 0.8117, 0.5104, 0.8117, 0.5104, 0.7776, 0.7433, 0.7776, 0.7345, 0.8835, 0.524, 0.8835, 0.524, 0.829, 0.7345, 0.829, 0.7368, 0.8881, 0.5147, 0.8881, 0.5147, 0.8383, 0.7368, 0.8383, 0.5049, 0.6764, 0.7474, 0.6764, 0.7474, 0.9794, 0.5049, 0.9794, 0.5025, 0.6791, 0.7474, 0.6791, 0.7474, 0.9914, 0.5025, 0.9914])
me_cube_011.use_remesh_preserve_volume = False
me_cube_011.use_remesh_preserve_attributes = False
me_cube_011.use_mirror_vertex_groups = False
me_cube_011.update()
me_plane_001 = bpy.data.meshes.new('Plane.001')
me_plane_001.from_pydata([(-1.0, -0.9704, 0.0), (1.0, -0.9704, 0.0), (-1.0, 1.0, 0.0), (1.0, 1.0, 0.0), (-1.0, 0.8468, 0.0), (-1.0, -0.83, 0.0), (1.0, -0.83, 0.0), (1.0, 0.8468, 0.0), (0.7713, -0.409, 0.0), (1.0, -0.409, 0.0), (-1.0, -0.9704, 5.887), (1.0, -0.9704, 5.887), (-1.0, 1.0, 5.887), (1.0, 1.0, 5.887), (-1.0, 0.8468, 5.887), (-1.0, -0.83, 5.887), (0.7713, 0.8468, 0.0), (0.7713, -0.83, 0.0), (1.0, -0.06911, 0.0), (0.7713, -0.06911, 0.0), (-0.808, 0.8468, 0.0), (-0.808, -0.83, 0.0), (1.0, -0.83, 5.887), (1.0, 0.8468, 5.887), (0.7713, -0.409, 5.887), (1.0, -0.409, 5.887), (0.7713, 0.8468, 5.887), (0.7713, -0.83, 5.887), (1.0, -0.06911, 5.887), (0.7713, -0.06911, 5.887), (-0.808, 0.8468, 5.887), (-0.808, -0.83, 5.887)], [], [(5, 0, 10, 15), (2, 4, 14, 12), (4, 5, 15, 14), (0, 1, 11, 10), (20, 16, 26, 30), (8, 17, 27, 24), (9, 8, 24, 25), (18, 7, 23, 28), (19, 18, 28, 29), (1, 6, 22, 11), (7, 3, 13, 23), (21, 20, 30, 31), (16, 19, 29, 26), (6, 9, 25, 22), (3, 2, 12, 13), (17, 21, 31, 27), (11, 22, 25, 24, 27), (11, 27, 31, 15, 10), (15, 31, 30, 14)])
_uv = me_plane_001.uv_layers.new(name='UVMap')
_uv.uv.foreach_set('vector', [0.3159, 5.832e-05, 0.3502, 5.828e-05, 0.3502, 0.4933, 0.3159, 0.4933, 5.828e-05, 5.857e-05, 0.03503, 5.857e-05, 0.03503, 0.4933, 5.836e-05, 0.4933, 0.03503, 5.857e-05, 0.3159, 5.832e-05, 0.3159, 0.4933, 0.03503, 0.4933, 0.08271, -3.203e-05, 0.2609, -3.203e-05, 0.2609, 0.4976, 0.08271, 0.4976, 0.5013, 0.2906, 0.5012, 0.003119, 0.75, 0.001422, 0.7498, 0.2904, 0.7491, 0.2973, 0.5027, 0.2973, 0.5027, 0.001756, 0.7491, 0.001756, 1.971e-05, 1.971e-05, 0.03887, 1.971e-05, 0.03887, 0.4878, 1.98e-05, 0.4878, 7.457e-05, 0.003055, 0.1661, 0.003055, 0.1661, 0.4965, 7.429e-05, 0.4965, 0.2778, 0.005183, 0.2982, 0.005183, 0.2982, 0.4961, 0.2778, 0.4961, 0.1922, 0.003055, 0.2161, 0.003055, 0.2161, 0.4965, 0.1922, 0.4965, 0.1661, 0.003055, 0.1921, 0.003055, 0.1921, 0.4965, 0.1661, 0.4965, 0.5031, 0.2907, 0.5031, 0.0003834, 0.75, -3.088e-05, 0.75, 0.2903, 0.5024, 0.2934, 0.5024, 0.006801, 0.7491, 0.006801, 0.7491, 0.2934, 0.2161, 0.003055, 0.3492, 0.003055, 0.3493, 0.4965, 0.2161, 0.4965, 0.008909, 0.002948, 0.2348, 0.002948, 0.2348, 0.5005, 0.008909, 0.5005, 0.7503, 0.0008775, 0.7503, 0.2942, 0.5012, 0.2942, 0.5012, 0.0008775, 0.3466, 0.01044, 0.3466, 0.04152, 0.3466, 0.1413, 0.2959, 0.1413, 0.2959, 0.04152, 0.3466, 0.01044, 0.2959, 0.04152, 0.04635, 0.04152, 0.003835, 0.04152, 0.003835, 0.01044, 0.003835, 0.04152, 0.04635, 0.04152, 0.04635, 0.4194, 0.003835, 0.4194])
me_plane_001.use_remesh_preserve_volume = False
me_plane_001.use_remesh_preserve_attributes = False
me_plane_001.use_mirror_vertex_groups = False
me_plane_001.update()
me_cube_002 = bpy.data.meshes.new('Cube.002')
me_cube_002.from_pydata([(-1.0, -1.0, -1.0), (-1.0, 1.0, -1.0), (1.0, 1.0, -1.0), (1.0, -1.0, -1.0), (-1.0, -1.0, 1.0), (-1.0, 1.0, 1.0), (1.0, 1.0, 1.0), (1.0, -1.0, 1.0)], [], [(4, 5, 1, 0), (5, 6, 2, 1), (6, 7, 3, 2), (7, 4, 0, 3), (7, 6, 5, 4)])
_uv = me_cube_002.uv_layers.new(name='UVMap')
_uv.uv.foreach_set('vector', [0.75, 1.0, 0.5023, 1.0, 0.5023, 0.6763, 0.75, 0.6763, 0.7493, 0.9998, 0.5001, 0.9998, 0.5001, 0.6761, 0.7493, 0.6761, 0.7468, 0.9991, 0.5009, 0.9983, 0.5004, 0.6753, 0.7482, 0.6724, 0.5001, 0.9993, 0.5001, 0.6728, 0.7495, 0.6728, 0.7495, 0.9993, 0.5001, 0.673, 0.7495, 0.673, 0.7495, 0.9991, 0.5001, 0.9991])
me_cube_002.use_remesh_preserve_volume = False
me_cube_002.use_remesh_preserve_attributes = False
me_cube_002.use_mirror_vertex_groups = False
me_cube_002.update()
me_cube_009 = bpy.data.meshes.new('Cube.009')
me_cube_009.from_pydata([(-6.608, -4.895, -0.9835), (-6.608, 4.895, -0.98), (0.08865, 4.895, -0.98), (0.08865, -4.895, -0.9835), (-6.608, -4.895, 0.9765), (-6.608, 4.895, 0.98), (-2.132, 4.895, 0.98), (-2.132, -4.895, 0.9765)], [], [(5, 6, 2, 1), (6, 7, 3, 2), (7, 4, 0, 3), (7, 6, 5, 4)])
_uv = me_cube_009.uv_layers.new(name='UVMap')
_uv.uv.foreach_set('vector', [5.409e-05, 5.431e-05, 0.2128, 5.409e-05, 0.353, 0.2927, 5.424e-05, 0.2927, 0.07548, 0.1564, 0.2642, 0.1563, 0.2642, 0.3075, 0.07549, 0.3075, 0.1304, 0.2927, 5.409e-05, 0.2927, 5.409e-05, 5.409e-05, 0.2318, 5.409e-05, 0.0003906, 0.1987, 0.2188, 0.1987, 0.2188, 0.4981, 0.0003908, 0.4981])
me_cube_009.use_remesh_preserve_volume = False
me_cube_009.use_remesh_preserve_attributes = False
me_cube_009.use_mirror_vertex_groups = False
me_cube_009.update()
me_cube_007 = bpy.data.meshes.new('Cube.007')
me_cube_007.from_pydata([(-0.8545, -0.1345, -1.764), (0.8545, -0.1345, -1.764), (-0.8545, -0.1345, 2.155), (0.8545, -0.1345, 2.155)], [], [(3, 2, 0, 1)])
_uv = me_cube_007.uv_layers.new(name='UVMap')
_uv.uv.foreach_set('vector', [0.7187, 0.5956, 0.7187, 0.6708, 0.6465, 0.6709, 0.6466, 0.5957])
me_cube_007.use_remesh_preserve_volume = False
me_cube_007.use_remesh_preserve_attributes = False
me_cube_007.use_mirror_vertex_groups = False
me_cube_007.update()
me_cube_006 = bpy.data.meshes.new('Cube.006')
me_cube_006.from_pydata([(-5.946, 0.3625, -2.794), (-5.946, -0.3625, -2.794), (5.946, -0.3625, -2.794), (5.946, 0.3625, -2.794), (-5.946, 0.3625, 2.794), (-5.946, -0.3625, 2.794), (5.946, -0.3625, -1.145), (5.946, 0.3625, -1.145), (1.173, -0.3625, 2.794), (1.173, -0.3625, -2.794), (1.173, 0.3625, 2.794), (1.173, 0.3625, -2.794)], [], [(4, 0, 1, 5), (8, 9, 2, 6), (6, 2, 3, 7), (10, 11, 0, 4), (10, 4, 5, 8), (5, 1, 9, 8), (7, 3, 11, 10), (7, 10, 8, 6)])
_uv = me_cube_006.uv_layers.new(name='UVMap')
_uv.uv.foreach_set('vector', [0.3341, 0.2475, 0.01447, 0.2475, 0.01447, 0.2213, 0.3341, 0.2213, 0.02868, 0.4717, 0.02868, 0.152, 0.3017, 0.152, 0.3017, 0.2464, 0.2624, 0.1568, 0.2624, 0.06246, 0.3039, 0.06246, 0.3039, 0.1568, 0.07809, 0.4956, 0.07868, -0.0006615, 0.351, -0.00112, 0.3514, 0.4951, 0.354, 0.2474, 0.002075, 0.2474, 0.002075, 0.2193, 0.354, 0.2193, 0.0009537, 0.4049, 0.0009537, 0.08526, 0.3539, 0.08526, 0.3539, 0.4049, 0.1116, 0.06277, 0.1118, -3.079e-05, 0.2493, 0.0007364, 0.2494, 0.4912, 0.2926, 0.3434, 0.01384, 0.3434, 0.01384, 0.3077, 0.2926, 0.3077])
me_cube_006.use_remesh_preserve_volume = False
me_cube_006.use_remesh_preserve_attributes = False
me_cube_006.use_mirror_vertex_groups = False
me_cube_006.update()
me_cube_005 = bpy.data.meshes.new('Cube.005')
me_cube_005.from_pydata([(-7.189, -5.354, -1.737), (-7.189, 5.354, -1.737), (7.189, 5.354, -1.737), (7.189, -5.354, -1.737), (-7.189, -5.354, 1.737), (-7.189, 5.354, 1.737), (7.189, 5.354, 1.737), (7.189, -5.354, 1.737), (-5.364, -5.354, 8.234), (-5.364, 5.354, 8.234), (5.364, 5.354, 8.234), (5.364, -5.354, 8.234), (-6.13, -6.118, 8.884), (-6.13, 6.118, 8.884), (6.13, 6.118, 8.884), (6.13, -6.118, 8.884), (-6.13, -6.118, 9.185), (-6.13, 6.118, 9.185), (6.13, 6.118, 9.185), (6.13, -6.118, 9.185), (-6.972, -6.958, 9.582), (-6.972, 6.958, 9.582), (6.972, 6.958, 9.582), (6.972, -6.958, 9.582), (-6.972, -6.958, 10.11), (-6.972, 6.958, 10.11), (6.972, 6.958, 10.11), (6.972, -6.958, 10.11), (-4.77, -4.76, 10.09), (-4.77, 4.76, 10.09), (4.77, 4.76, 10.09), (4.77, -4.76, 10.09), (-4.77, -4.76, 9.592), (-4.77, 4.76, 9.592), (4.77, 4.76, 9.592), (4.77, -4.76, 9.592), (4.192, -5.354, -1.737), (-0.08359, -5.354, 1.737), (-7.189, -7.979, -1.737), (-7.189, -7.979, 1.737), (4.192, -7.979, -1.737), (-0.08359, -7.979, 1.737), (-6.475, -5.354, 1.737), (-6.475, -7.979, 1.737), (-7.189, -5.354, 3.307), (-7.189, -7.979, 3.729), (-6.475, -5.354, 3.307), (-6.475, -7.979, 3.729), (-6.475, -6.604, 3.307), (-7.189, -6.595, 3.307), (-6.475, -7.434, 3.729), (-7.189, -7.431, 3.729), (-6.475, -5.95, 3.307), (-7.189, -5.925, 3.307), (-7.189, -5.354, 3.988), (-6.475, -5.354, 3.988), (-6.475, -5.95, 3.988), (-7.189, -5.925, 3.988)], [], [(4, 5, 1, 0), (5, 6, 2, 1), (6, 7, 3, 2), (36, 37, 41, 40), (4, 42, 37, 7, 11, 8), (8, 11, 15, 12), (6, 5, 9, 10), (7, 6, 10, 11), (5, 4, 8, 9), (13, 12, 16, 17), (11, 10, 14, 15), (10, 9, 13, 14), (9, 8, 12, 13), (19, 18, 22, 23), (12, 15, 19, 16), (15, 14, 18, 19), (14, 13, 17, 18), (20, 23, 27, 24), (18, 17, 21, 22), (17, 16, 20, 21), (16, 19, 23, 20), (26, 25, 29, 30), (23, 22, 26, 27), (22, 21, 25, 26), (21, 20, 24, 25), (28, 31, 35, 32), (25, 24, 28, 29), (24, 27, 31, 28), (27, 26, 30, 31), (35, 34, 33, 32), (31, 30, 34, 35), (30, 29, 33, 34), (29, 28, 32, 33), (7, 37, 36, 3), (42, 4, 44, 46), (4, 0, 38, 39), (37, 42, 43, 41), (50, 51, 45, 47), (43, 42, 46, 52, 48, 50, 47), (4, 39, 45, 51, 49, 53, 44), (39, 43, 47, 45), (52, 53, 49, 48), (48, 49, 51, 50), (44, 53, 57, 54), (55, 54, 57, 56), (52, 46, 55, 56), (53, 52, 56, 57), (46, 44, 54, 55)])
_k = set([(8, 12), (12, 16), (13, 17), (14, 18), (15, 19), (16, 20), (17, 21), (18, 22), (19, 23), (20, 24), (21, 25), (22, 26), (23, 27)])
me_cube_005.attributes.new('sharp_edge', 'BOOLEAN', 'EDGE').data.foreach_set('value', [ (min(e.vertices), max(e.vertices)) in _k for e in me_cube_005.edges])
_uv = me_cube_005.uv_layers.new(name='UVMap')
_uv.uv.foreach_set('vector', [0.6027, 0.5012, 0.3551, 0.5012, 0.3551, 0.4007, 0.6027, 0.4007, 0.3534, 0.4029, 0.6, 0.4029, 0.6, 0.5005, 0.3534, 0.5005, 0.3004, 0.06913, 0.3004, 0.3793, 0.1998, 0.3793, 0.1998, 0.06913, 0.9987, 0.9969, 0.7522, 0.9969, 0.7522, 0.7202, 0.9987, 0.7202, 0.008057, 0.01836, 0.02444, 0.01838, 0.171, 0.01852, 0.3377, 0.01867, 0.2957, 0.485, 0.04972, 0.4848, 0.06248, 2.86e-05, 0.2902, 2.903e-05, 0.3527, 0.08184, 2.86e-05, 0.08184, 0.0007677, 0.0007732, 0.3463, 0.001925, 0.3018, 0.4892, 0.04402, 0.4884, 7.938e-05, 7.949e-05, 0.3503, 7.938e-05, 0.3503, 0.4952, 7.955e-05, 0.4952, 0.3451, 0.4993, 7.938e-05, 0.4993, 7.942e-05, 7.938e-05, 0.3451, 7.951e-05, 0.29, 0.1263, 0.0604, 0.1263, 0.06039, 0.1047, 0.29, 0.1047, 0.06248, 2.915e-05, 0.2856, 2.865e-05, 0.348, 0.0821, 2.865e-05, 0.0821, 0.2902, 0.08184, 0.06248, 0.08184, 2.86e-05, 2.86e-05, 0.3527, 2.86e-05, 0.2809, 0.0821, 0.06248, 0.0821, 2.865e-05, 2.865e-05, 0.3434, 2.88e-05, 0.06039, 0.02166, 0.29, 0.02166, 0.3504, 0.08855, 3.553e-05, 0.08855, 0.02286, 0.2255, 0.3219, 0.2255, 0.3219, 0.2387, 0.02286, 0.2387, 0.06039, 3.629e-05, 0.29, 3.553e-05, 0.29, 0.02166, 0.06039, 0.02166, 0.29, 0.1259, 0.0604, 0.1259, 0.0604, 0.1044, 0.29, 0.1044, 0.002331, 0.3128, 0.3425, 0.3128, 0.3425, 0.3358, 0.002331, 0.3358, 0.29, 0.1044, 0.0604, 0.1044, 3.548e-05, 0.03771, 0.3504, 0.03771, 0.29, 0.1047, 0.06039, 0.1047, 3.553e-05, 0.03778, 0.3504, 0.03778, 0.02286, 0.2387, 0.3219, 0.2387, 0.3425, 0.3128, 0.002331, 0.3128, 0.342, 0.04975, 0.342, 0.4536, 0.2897, 0.3898, 0.2897, 0.1135, 3.553e-05, 0.08855, 0.3504, 0.08855, 0.3504, 0.1263, 3.56e-05, 0.1263, 0.3504, 0.03771, 3.548e-05, 0.03771, 3.548e-05, 3.63e-05, 0.3504, 3.548e-05, 0.3504, 0.03778, 3.553e-05, 0.03778, 3.553e-05, 3.553e-05, 0.3504, 3.553e-05, 0.8186, 0.7008, 0.8186, 0.4245, 0.833, 0.4245, 0.833, 0.7008, 0.342, 0.4536, 0.01082, 0.4536, 0.06314, 0.3898, 0.2897, 0.3898, 0.01082, 0.4536, 0.01082, 0.04974, 0.06314, 0.1135, 0.06314, 0.3898, 0.01082, 0.04974, 0.342, 0.04975, 0.2897, 0.1135, 0.06314, 0.1135, 0.7521, 0.7241, 0.999, 0.7241, 0.999, 1.0, 0.7521, 1.0, 0.8506, 0.7055, 0.8506, 0.4297, 0.865, 0.4297, 0.865, 0.7055, 0.9434, 0.5379, 0.7699, 0.5379, 0.7699, 0.5212, 0.9434, 0.5212, 0.8589, 0.7003, 0.8589, 0.4245, 0.8732, 0.4245, 0.8732, 0.7003, 0.6012, 0.4965, 0.3547, 0.4965, 0.4786, 0.4061, 0.6012, 0.4061, 0.5475, 0.02216, 0.5475, 0.04286, 0.502, 0.04286, 0.502, 0.02216, 0.5044, 0.2896, 0.5044, 0.004281, 0.7518, 0.004281, 0.7518, 0.2896, 0.9215, 0.7868, 0.9243, 0.9719, 0.8483, 0.973, 0.8456, 0.7879, 0.5533, 0.06638, 0.574, 0.06628, 0.574, 0.08214, 0.5533, 0.08214, 0.4765, 0.008597, 0.4765, 0.08463, 0.4311, 0.08463, 0.4311, 0.06735, 0.4311, 0.04841, 0.4189, 0.02438, 0.4189, 0.008597, 0.5058, 0.0005489, 0.7488, 0.0005489, 0.7488, 0.2936, 0.6718, 0.2936, 0.6208, 0.2814, 0.576, 0.2814, 0.5058, 0.2814, 0.4823, 0.08463, 0.4823, 0.06394, 0.5136, 0.06394, 0.5136, 0.08463, 0.5533, 0.02289, 0.574, 0.02216, 0.574, 0.04153, 0.5533, 0.04181, 0.5533, 0.04181, 0.574, 0.04153, 0.574, 0.06628, 0.5533, 0.06638, 0.7353, 0.5586, 0.7519, 0.5586, 0.7519, 0.5783, 0.7353, 0.5783, 0.5367, 0.06394, 0.5367, 0.08463, 0.5201, 0.08463, 0.5194, 0.06393, 0.4311, 0.06735, 0.4311, 0.08463, 0.4114, 0.08463, 0.4114, 0.06735, 0.5798, 0.08214, 0.5798, 0.06144, 0.5905, 0.06112, 0.5905, 0.08183, 0.502, 0.02216, 0.502, 0.04286, 0.4823, 0.04286, 0.4823, 0.02216])
me_cube_005.use_remesh_preserve_volume = False
me_cube_005.use_remesh_preserve_attributes = False
me_cube_005.use_mirror_vertex_groups = False
me_cube_005.update()

# ---- objects
ob_cube_004 = bpy.data.objects.new('Cube.004', me_cube_013)
ob_cube_017 = bpy.data.objects.new('Cube.017', me_cube)
ob_empty_001 = bpy.data.objects.new('Empty.001', None)
ob_empty = bpy.data.objects.new('Empty', None)
ob_cube_016 = bpy.data.objects.new('Cube.016', me_cube_004)
ob_cube_015 = bpy.data.objects.new('Cube.015', me_cube_003)
ob_cube_014 = bpy.data.objects.new('Cube.014', me_cube_000)
ob_cube_013 = bpy.data.objects.new('Cube.013', me_cube_001)
ob_cube_012 = bpy.data.objects.new('Cube.012', me_cube_018)
ob_cube_011 = bpy.data.objects.new('Cube.011', me_cube_017)
ob_cube_010 = bpy.data.objects.new('Cube.010', me_cube_016)
ob_cube_009 = bpy.data.objects.new('Cube.009', me_cube_015)
ob_cube_008 = bpy.data.objects.new('Cube.008', me_cube_014)
ob_plane_002 = bpy.data.objects.new('Plane.002', me_plane_002)
ob_cube_007 = bpy.data.objects.new('Cube.007', me_cube_012)
ob_cube_005 = bpy.data.objects.new('Cube.005', me_cube_011)
ob_plane_001 = bpy.data.objects.new('Plane.001', me_plane_001)
ob_cube_006 = bpy.data.objects.new('Cube.006', me_cube_002)
ob_cube_003 = bpy.data.objects.new('Cube.003', me_cube_009)
ob_cube_002 = bpy.data.objects.new('Cube.002', me_cube_007)
ob_cube_001 = bpy.data.objects.new('Cube.001', me_cube_006)
ob_cube = bpy.data.objects.new('Cube', me_cube_005)

# ---- transforms, parenting, visibility, modifiers, constraints
ob_cube_004.location = (8.386, 8.934, 4.793)
ob_cube_004.scale = (0.486, 0.486, 4.729)
ob_cube_004.lineart.crease_threshold = 0.0
ob_cube_017.location = (-11.39, -2.533, 5.082)
ob_cube_017.lineart.crease_threshold = 0.0
ob_empty_001.location = (-6.744, 0.0, 0.0)
ob_empty_001.empty_display_type = 'CUBE'
ob_empty_001.empty_image_offset = (0.0, 0.0)
ob_empty_001.lineart.crease_threshold = 0.0
ob_empty.location = (-0.5232, -1.429, 2.116)
ob_empty.empty_image_offset = (0.0, 0.0)
ob_empty.lineart.crease_threshold = 0.0
ob_cube_016.location = (6.324, 11.06, 5.413)
ob_cube_016.rotation_euler = (0.0, -0.0, -0.4326)
ob_cube_016.lineart.crease_threshold = 0.0
ob_cube_015.location = (6.324, 10.09, 3.413)
ob_cube_015.lineart.crease_threshold = 0.0
ob_cube_014.location = (6.358, 12.12, 3.4)
ob_cube_014.lineart.crease_threshold = 0.0
ob_cube_013.location = (-11.58, 1.383, 2.481)
ob_cube_013.scale = (0.5443, 0.4403, 0.2083)
ob_cube_013.lineart.crease_threshold = 0.0
ob_cube_012.location = (-11.35, 1.404, 1.995)
ob_cube_012.scale = (1.0, 1.0, 0.3689)
ob_cube_012.lineart.crease_threshold = 0.0
ob_cube_011.location = (-11.78, 7.314, 4.794)
ob_cube_011.rotation_euler = (0.0, -0.0, 0.1608)
ob_cube_011.lineart.crease_threshold = 0.0
ob_cube_010.location = (-11.78, 5.877, 2.762)
ob_cube_010.rotation_euler = (0.0, -0.0, 0.1608)
ob_cube_010.lineart.crease_threshold = 0.0
ob_cube_009.location = (-11.78, 9.075, 2.762)
ob_cube_009.lineart.crease_threshold = 0.0
ob_cube_008.location = (-11.39, -2.545, 3.867)
ob_cube_008.scale = (1.0, 1.0, -0.08824)
ob_cube_008.lineart.crease_threshold = 0.0
ob_plane_002.location = (-11.47, -2.527, 2.656)
ob_plane_002.lineart.crease_threshold = 0.0
ob_cube_007.location = (-12.42, -2.24, 2.106)
ob_cube_007.scale = (3.326, 1.0, 0.5573)
ob_cube_007.lineart.crease_threshold = 0.0
ob_cube_005.location = (-12.27, 9.356, 6.51)
ob_cube_005.scale = (4.719, 4.945, 0.2446)
ob_cube_005.lineart.crease_threshold = 0.0
ob_plane_001.location = (-12.04, 4.583, 0.8866)
ob_plane_001.scale = (4.173, 9.365, 0.9172)
ob_plane_001.lineart.crease_threshold = 0.0
ob_cube_006.location = (-12.08, 4.548, 1.188)
ob_cube_006.scale = (4.859, 9.938, 0.5772)
ob_cube_006.lineart.crease_threshold = 0.0
ob_cube_003.location = (10.95, 11.67, 1.523)
ob_cube_003.scale = (0.9172, 0.9172, 0.9172)
ob_cube_003.lineart.crease_threshold = 0.0
ob_cube_002.location = (-4.607, 6.771, 5.309)
ob_cube_002.lineart.crease_threshold = 0.0
ob_cube_001.location = (-2.662, 4.117, 2.94)
ob_cube_001.scale = (0.9172, 0.9172, 0.9172)
ob_cube_001.lineart.crease_threshold = 0.0
ob_cube.location = (-1.518, 11.73, 1.958)
ob_cube.scale = (0.9172, 0.9172, 0.9172)
ob_cube.lineart.crease_threshold = 0.0

# ---- collection membership
col_collection_1.objects.link(ob_cube_004)
col_collection_1.objects.link(ob_cube_017)
col_collection_1.objects.link(ob_empty_001)
col_collection_1.objects.link(ob_empty)
col_collection_1.objects.link(ob_cube_016)
col_collection_1.objects.link(ob_cube_015)
col_collection_1.objects.link(ob_cube_014)
col_collection_1.objects.link(ob_cube_013)
col_collection_1.objects.link(ob_cube_012)
col_collection_1.objects.link(ob_cube_011)
col_collection_1.objects.link(ob_cube_010)
col_collection_1.objects.link(ob_cube_009)
col_collection_1.objects.link(ob_cube_008)
col_collection_1.objects.link(ob_plane_002)
col_collection_1.objects.link(ob_cube_007)
col_collection_1.objects.link(ob_cube_005)
col_collection_1.objects.link(ob_plane_001)
col_collection_1.objects.link(ob_cube_006)
col_collection_1.objects.link(ob_cube_003)
col_collection_1.objects.link(ob_cube_002)
col_collection_1.objects.link(ob_cube_001)
col_collection_1.objects.link(ob_cube)

# ---- scene / render settings (as saved in the file)
scene.frame_start = 1; scene.frame_end = 250; scene.frame_set(1)
scene.render.engine = 'BLENDER_EEVEE_NEXT'
scene.render.image_settings.compression = 90
scene.render.resolution_percentage = 50
scene.render.dither_intensity = 0.0
scene.cycles.use_denoising = False
scene.cycles.samples = 10
scene.cycles.sampling_pattern = 'TABULATED_SOBOL'
scene.cycles.light_sampling_threshold = 0.0
scene.cycles.use_adaptive_sampling = False
scene.cycles.use_light_tree = False
scene.cycles.blur_glossy = 0.0
scene.cycles.volume_bounces = 1
scene.cycles.pixel_filter_type = 'GAUSSIAN'
scene.cycles.sample_clamp_indirect = 0.0
scene.view_settings.view_transform = 'Standard'
bpy.context.view_layer.update()

# ---- added for rendering (the .blend has no active camera and no usable light): camera, sun
cam_auto = bpy.data.cameras.new('AutoCamera')
cam_auto.lens = 50.0
cam_auto.sensor_width = 36.0
cam_auto.clip_end = 1000.0
ob_auto_camera = bpy.data.objects.new('AutoCamera', cam_auto)
scene.collection.objects.link(ob_auto_camera)
ob_auto_camera.location = (32.4002, -36.0903, 33.9478)
ob_auto_camera.rotation_euler = (1.09748, -7.21219e-08, 0.694738)
scene.camera = ob_auto_camera
light_auto_sun = bpy.data.lights.new('AutoSun', 'SUN')
light_auto_sun.energy = 3.0
light_auto_sun.angle = 0.0523599
ob_auto_sun = bpy.data.objects.new('AutoSun', light_auto_sun)
scene.collection.objects.link(ob_auto_sun)
ob_auto_sun.rotation_euler = (0.872665, 0.174533, 0.523599)
bpy.context.view_layer.update()
